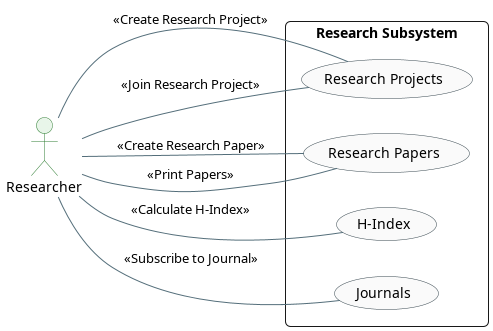

The diagram above was rendered by PlantUML. Its source (embedded in the PNG):
@startuml
skinparam theme plain
skinparam packageStyle rectangle
skinparam roundcorner 10
skinparam shadowing false
skinparam defaultFontName "Segoe UI"

skinparam actor {
    BackgroundColor #E8F5E9
    BorderColor #2E7D32
}
skinparam usecase {
    BackgroundColor #FAFAFA
    BorderColor #37474F
    ArrowColor #546E7A
}

left to right direction

actor "Researcher" as R

rectangle "Research Subsystem" {
    usecase "Research Projects" as ResearchProjects
    usecase "Research Papers" as ResearchPapers
    usecase "H-Index" as HIndex
    usecase "Journals" as Journals

    R -- ResearchProjects : <<Create Research Project>>
    R -- ResearchProjects : <<Join Research Project>>
    R -- ResearchPapers : <<Create Research Paper>>
    R -- ResearchPapers : <<Print Papers>>
    R -- HIndex : <<Calculate H-Index>>
    R -- Journals : <<Subscribe to Journal>>
}
@enduml